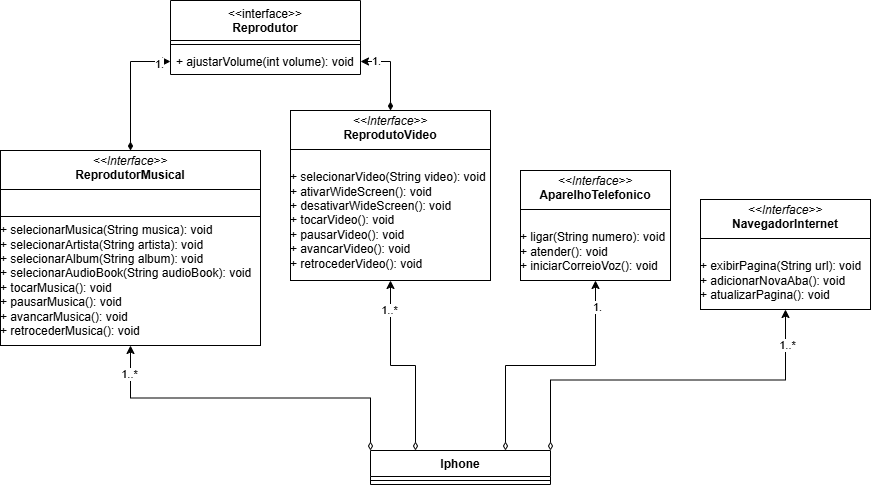

The diagram above was exported from draw.io. Its source (the exported page's mxGraphModel, read from the mxfile embedded in the PNG):
<mxGraphModel dx="872" dy="2785" grid="1" gridSize="10" guides="1" tooltips="1" connect="1" arrows="1" fold="1" page="1" pageScale="1" pageWidth="827" pageHeight="1169" math="0" shadow="0">
  <root>
    <mxCell id="0" />
    <mxCell id="1" parent="0" />
    <mxCell id="51nY3EjkZG9diP3tTadm-53" style="edgeStyle=orthogonalEdgeStyle;rounded=0;orthogonalLoop=1;jettySize=auto;html=1;exitX=0;exitY=0;exitDx=0;exitDy=0;entryX=0.5;entryY=1;entryDx=0;entryDy=0;startArrow=diamondThin;startFill=0;" parent="1" source="51nY3EjkZG9diP3tTadm-11" target="51nY3EjkZG9diP3tTadm-33" edge="1">
      <mxGeometry relative="1" as="geometry" />
    </mxCell>
    <mxCell id="51nY3EjkZG9diP3tTadm-57" value="1..*" style="edgeLabel;html=1;align=center;verticalAlign=middle;resizable=0;points=[];" parent="51nY3EjkZG9diP3tTadm-53" connectable="0" vertex="1">
      <mxGeometry x="0.8377" y="2" relative="1" as="geometry">
        <mxPoint as="offset" />
      </mxGeometry>
    </mxCell>
    <mxCell id="51nY3EjkZG9diP3tTadm-54" style="edgeStyle=orthogonalEdgeStyle;rounded=0;orthogonalLoop=1;jettySize=auto;html=1;exitX=0.25;exitY=0;exitDx=0;exitDy=0;entryX=0.5;entryY=1;entryDx=0;entryDy=0;startArrow=diamondThin;startFill=0;" parent="1" source="51nY3EjkZG9diP3tTadm-11" target="51nY3EjkZG9diP3tTadm-34" edge="1">
      <mxGeometry relative="1" as="geometry" />
    </mxCell>
    <mxCell id="51nY3EjkZG9diP3tTadm-60" value="1..*" style="edgeLabel;html=1;align=center;verticalAlign=middle;resizable=0;points=[];" parent="51nY3EjkZG9diP3tTadm-54" connectable="0" vertex="1">
      <mxGeometry x="0.7026" y="2" relative="1" as="geometry">
        <mxPoint as="offset" />
      </mxGeometry>
    </mxCell>
    <mxCell id="51nY3EjkZG9diP3tTadm-55" style="edgeStyle=orthogonalEdgeStyle;rounded=0;orthogonalLoop=1;jettySize=auto;html=1;exitX=0.75;exitY=0;exitDx=0;exitDy=0;entryX=0.5;entryY=1;entryDx=0;entryDy=0;startArrow=diamondThin;startFill=0;" parent="1" source="51nY3EjkZG9diP3tTadm-11" target="51nY3EjkZG9diP3tTadm-51" edge="1">
      <mxGeometry relative="1" as="geometry" />
    </mxCell>
    <mxCell id="51nY3EjkZG9diP3tTadm-65" value="1." style="edgeLabel;html=1;align=center;verticalAlign=middle;resizable=0;points=[];" parent="51nY3EjkZG9diP3tTadm-55" connectable="0" vertex="1">
      <mxGeometry x="0.8" y="-1" relative="1" as="geometry">
        <mxPoint as="offset" />
      </mxGeometry>
    </mxCell>
    <mxCell id="51nY3EjkZG9diP3tTadm-56" style="edgeStyle=orthogonalEdgeStyle;rounded=0;orthogonalLoop=1;jettySize=auto;html=1;exitX=1;exitY=0;exitDx=0;exitDy=0;entryX=0.5;entryY=1;entryDx=0;entryDy=0;startArrow=diamondThin;startFill=0;" parent="1" source="51nY3EjkZG9diP3tTadm-11" target="51nY3EjkZG9diP3tTadm-52" edge="1">
      <mxGeometry relative="1" as="geometry" />
    </mxCell>
    <mxCell id="51nY3EjkZG9diP3tTadm-62" value="1..*" style="edgeLabel;html=1;align=center;verticalAlign=middle;resizable=0;points=[];" parent="51nY3EjkZG9diP3tTadm-56" connectable="0" vertex="1">
      <mxGeometry x="0.8138" y="-1" relative="1" as="geometry">
        <mxPoint as="offset" />
      </mxGeometry>
    </mxCell>
    <mxCell id="51nY3EjkZG9diP3tTadm-11" value="Iphone" style="swimlane;fontStyle=1;align=center;verticalAlign=top;childLayout=stackLayout;horizontal=1;startSize=26;horizontalStack=0;resizeParent=1;resizeParentMax=0;resizeLast=0;collapsible=1;marginBottom=0;whiteSpace=wrap;html=1;" parent="1" vertex="1">
      <mxGeometry x="400" y="-1110" width="180" height="34" as="geometry" />
    </mxCell>
    <mxCell id="51nY3EjkZG9diP3tTadm-13" value="" style="line;strokeWidth=1;fillColor=none;align=left;verticalAlign=middle;spacingTop=-1;spacingLeft=3;spacingRight=3;rotatable=0;labelPosition=right;points=[];portConstraint=eastwest;strokeColor=inherit;" parent="51nY3EjkZG9diP3tTadm-11" vertex="1">
      <mxGeometry y="26" width="180" height="8" as="geometry" />
    </mxCell>
    <mxCell id="51nY3EjkZG9diP3tTadm-19" value="&lt;div&gt;&lt;span style=&quot;font-weight: normal;&quot;&gt;&amp;lt;&amp;lt;interface&amp;gt;&amp;gt;&lt;/span&gt;&lt;/div&gt;Reprodutor" style="swimlane;fontStyle=1;align=center;verticalAlign=top;childLayout=stackLayout;horizontal=1;startSize=40;horizontalStack=0;resizeParent=1;resizeParentMax=0;resizeLast=0;collapsible=1;marginBottom=0;whiteSpace=wrap;html=1;" parent="1" vertex="1">
      <mxGeometry x="200" y="-1560" width="190" height="74" as="geometry" />
    </mxCell>
    <mxCell id="51nY3EjkZG9diP3tTadm-21" value="" style="line;strokeWidth=1;fillColor=none;align=left;verticalAlign=middle;spacingTop=-1;spacingLeft=3;spacingRight=3;rotatable=0;labelPosition=right;points=[];portConstraint=eastwest;strokeColor=inherit;" parent="51nY3EjkZG9diP3tTadm-19" vertex="1">
      <mxGeometry y="40" width="190" height="8" as="geometry" />
    </mxCell>
    <mxCell id="51nY3EjkZG9diP3tTadm-22" value="&lt;div&gt;&lt;span style=&quot;background-color: initial;&quot;&gt;+ ajustarVolume(int volume): void&lt;/span&gt;&lt;br&gt;&lt;/div&gt;&lt;div&gt;&lt;br&gt;&lt;/div&gt;" style="text;strokeColor=none;fillColor=none;align=left;verticalAlign=top;spacingLeft=4;spacingRight=4;overflow=hidden;rotatable=0;points=[[0,0.5],[1,0.5]];portConstraint=eastwest;whiteSpace=wrap;html=1;" parent="51nY3EjkZG9diP3tTadm-19" vertex="1">
      <mxGeometry y="48" width="190" height="26" as="geometry" />
    </mxCell>
    <mxCell id="51nY3EjkZG9diP3tTadm-48" style="edgeStyle=orthogonalEdgeStyle;rounded=0;orthogonalLoop=1;jettySize=auto;html=1;exitX=0.5;exitY=0;exitDx=0;exitDy=0;entryX=0;entryY=0.5;entryDx=0;entryDy=0;startArrow=diamondThin;startFill=1;" parent="1" source="51nY3EjkZG9diP3tTadm-33" target="51nY3EjkZG9diP3tTadm-22" edge="1">
      <mxGeometry relative="1" as="geometry" />
    </mxCell>
    <mxCell id="51nY3EjkZG9diP3tTadm-63" value="1." style="edgeLabel;html=1;align=center;verticalAlign=middle;resizable=0;points=[];" parent="51nY3EjkZG9diP3tTadm-48" connectable="0" vertex="1">
      <mxGeometry x="0.82" y="-2" relative="1" as="geometry">
        <mxPoint as="offset" />
      </mxGeometry>
    </mxCell>
    <mxCell id="51nY3EjkZG9diP3tTadm-33" value="&lt;p style=&quot;margin:0px;margin-top:4px;text-align:center;&quot;&gt;&lt;i&gt;&amp;lt;&amp;lt;Interface&amp;gt;&amp;gt;&lt;/i&gt;&lt;br&gt;&lt;b&gt;ReprodutorMusical&lt;/b&gt;&lt;/p&gt;&lt;hr size=&quot;1&quot; style=&quot;border-style:solid;&quot;&gt;&lt;p style=&quot;margin:0px;margin-left:4px;&quot;&gt;&lt;br&gt;&lt;/p&gt;&lt;hr size=&quot;1&quot; style=&quot;border-style:solid;&quot;&gt;&lt;div&gt;&lt;span style=&quot;background-color: initial;&quot;&gt;+ selecionarMusica(String musica): void&lt;/span&gt;&lt;br&gt;&lt;/div&gt;&lt;div&gt;+ selecionarArtista(String artista): void&lt;br&gt;&lt;/div&gt;&lt;div&gt;+ selecionarAlbum(String album): void&lt;/div&gt;&lt;div&gt;+ selecionarAudioBook(String audioBook): void&lt;/div&gt;&lt;div&gt;+ tocarMusica(): void&lt;div&gt;+ pausarMusica(): void&lt;br&gt;&lt;/div&gt;&lt;div&gt;+ avancarMusica(): void&lt;br&gt;&lt;/div&gt;&lt;div&gt;+ retrocederMusica(): void&lt;/div&gt;&lt;/div&gt;" style="verticalAlign=top;align=left;overflow=fill;html=1;whiteSpace=wrap;" parent="1" vertex="1">
      <mxGeometry x="30" y="-1410" width="260" height="195" as="geometry" />
    </mxCell>
    <mxCell id="51nY3EjkZG9diP3tTadm-47" style="edgeStyle=orthogonalEdgeStyle;rounded=0;orthogonalLoop=1;jettySize=auto;html=1;exitX=0.5;exitY=0;exitDx=0;exitDy=0;startArrow=diamondThin;startFill=1;" parent="1" source="51nY3EjkZG9diP3tTadm-34" target="51nY3EjkZG9diP3tTadm-22" edge="1">
      <mxGeometry relative="1" as="geometry" />
    </mxCell>
    <mxCell id="51nY3EjkZG9diP3tTadm-64" value="1." style="edgeLabel;html=1;align=center;verticalAlign=middle;resizable=0;points=[];" parent="51nY3EjkZG9diP3tTadm-47" connectable="0" vertex="1">
      <mxGeometry x="0.6257" y="-1" relative="1" as="geometry">
        <mxPoint as="offset" />
      </mxGeometry>
    </mxCell>
    <mxCell id="51nY3EjkZG9diP3tTadm-34" value="&lt;p style=&quot;margin:0px;margin-top:4px;text-align:center;&quot;&gt;&lt;i&gt;&amp;lt;&amp;lt;Interface&amp;gt;&amp;gt;&lt;/i&gt;&lt;br&gt;&lt;b&gt;ReprodutoVideo&lt;/b&gt;&lt;/p&gt;&lt;hr size=&quot;1&quot; style=&quot;border-style:solid;&quot;&gt;&lt;p style=&quot;margin:0px;margin-left:4px;&quot;&gt;&lt;br&gt;&lt;/p&gt;&lt;div&gt;&lt;span style=&quot;background-color: initial;&quot;&gt;+ selecionarVideo(String video): void&lt;/span&gt;&lt;br&gt;&lt;/div&gt;&lt;div&gt;+ ativarWideScreen(): void&lt;span style=&quot;background-color: initial;&quot;&gt;&lt;br&gt;&lt;/span&gt;&lt;/div&gt;&lt;div&gt;+ desativarWideScreen(): void&lt;/div&gt;&lt;div&gt;+ tocarVideo(): void&lt;div&gt;+ pausarVideo(): void&lt;br&gt;&lt;/div&gt;&lt;div&gt;+ avancarVideo(): void&lt;br&gt;&lt;/div&gt;&lt;div&gt;+ retrocederVideo(): void&lt;/div&gt;&lt;/div&gt;" style="verticalAlign=top;align=left;overflow=fill;html=1;whiteSpace=wrap;" parent="1" vertex="1">
      <mxGeometry x="320" y="-1450" width="200" height="170" as="geometry" />
    </mxCell>
    <mxCell id="51nY3EjkZG9diP3tTadm-51" value="&lt;p style=&quot;margin:0px;margin-top:4px;text-align:center;&quot;&gt;&lt;i&gt;&amp;lt;&amp;lt;Interface&amp;gt;&amp;gt;&lt;/i&gt;&lt;br&gt;&lt;b&gt;AparelhoTelefonico&lt;/b&gt;&lt;/p&gt;&lt;hr size=&quot;1&quot; style=&quot;border-style:solid;&quot;&gt;&lt;p style=&quot;margin:0px;margin-left:4px;&quot;&gt;&lt;br&gt;&lt;/p&gt;&lt;div&gt;&lt;span style=&quot;background-color: initial;&quot;&gt;+ ligar(String numero): void&lt;/span&gt;&lt;br&gt;&lt;/div&gt;&lt;div&gt;+ atender(): void&lt;span style=&quot;background-color: initial;&quot;&gt;&lt;br&gt;&lt;/span&gt;&lt;/div&gt;&lt;div&gt;+ iniciarCorreioVoz(): void&lt;/div&gt;" style="verticalAlign=top;align=left;overflow=fill;html=1;whiteSpace=wrap;" parent="1" vertex="1">
      <mxGeometry x="550" y="-1390" width="150" height="110" as="geometry" />
    </mxCell>
    <mxCell id="51nY3EjkZG9diP3tTadm-52" value="&lt;p style=&quot;margin:0px;margin-top:4px;text-align:center;&quot;&gt;&lt;i&gt;&amp;lt;&amp;lt;Interface&amp;gt;&amp;gt;&lt;/i&gt;&lt;br&gt;&lt;b&gt;NavegadorInternet&lt;/b&gt;&lt;/p&gt;&lt;hr size=&quot;1&quot; style=&quot;border-style:solid;&quot;&gt;&lt;p style=&quot;margin:0px;margin-left:4px;&quot;&gt;&lt;br&gt;&lt;/p&gt;&lt;div&gt;&lt;span style=&quot;background-color: initial;&quot;&gt;+ exibirPagina(String url): void&lt;/span&gt;&lt;br&gt;&lt;/div&gt;&lt;div&gt;+ adicionarNovaAba(): void&lt;span style=&quot;background-color: initial;&quot;&gt;&lt;br&gt;&lt;/span&gt;&lt;/div&gt;&lt;div&gt;+ atualizarPagina(): void&lt;/div&gt;" style="verticalAlign=top;align=left;overflow=fill;html=1;whiteSpace=wrap;" parent="1" vertex="1">
      <mxGeometry x="730" y="-1361" width="170" height="110" as="geometry" />
    </mxCell>
  </root>
</mxGraphModel>